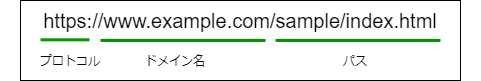

The diagram above was exported from draw.io. Its source (the exported page's mxGraphModel, read from the mxfile embedded in the PNG):
<mxGraphModel dx="892" dy="448" grid="1" gridSize="10" guides="1" tooltips="1" connect="1" arrows="1" fold="1" page="1" pageScale="1" pageWidth="827" pageHeight="1169" math="0" shadow="0">
  <root>
    <mxCell id="0" />
    <mxCell id="1" parent="0" />
    <mxCell id="11" value="" style="rounded=0;whiteSpace=wrap;html=1;fontSize=12;" parent="1" vertex="1">
      <mxGeometry x="100" y="40" width="440" height="80" as="geometry" />
    </mxCell>
    <mxCell id="2" value="https://www.example.com/sample/index.html" style="text;html=1;strokeColor=none;fillColor=none;align=center;verticalAlign=middle;whiteSpace=wrap;rounded=0;fontSize=20;" parent="1" vertex="1">
      <mxGeometry x="80" y="40" width="480" height="40" as="geometry" />
    </mxCell>
    <mxCell id="3" value="" style="endArrow=none;html=1;fontSize=16;strokeWidth=3;strokeColor=#009900;" parent="1" edge="1">
      <mxGeometry width="50" height="50" relative="1" as="geometry">
        <mxPoint x="120" y="79.31" as="sourcePoint" />
        <mxPoint x="169" y="79.31" as="targetPoint" />
      </mxGeometry>
    </mxCell>
    <mxCell id="6" value="" style="endArrow=none;html=1;fontSize=16;strokeWidth=3;strokeColor=#009900;" parent="1" edge="1">
      <mxGeometry width="50" height="50" relative="1" as="geometry">
        <mxPoint x="180" y="80" as="sourcePoint" />
        <mxPoint x="345" y="80" as="targetPoint" />
      </mxGeometry>
    </mxCell>
    <mxCell id="7" value="" style="endArrow=none;html=1;fontSize=16;strokeWidth=3;strokeColor=#009900;" parent="1" edge="1">
      <mxGeometry width="50" height="50" relative="1" as="geometry">
        <mxPoint x="355" y="80" as="sourcePoint" />
        <mxPoint x="520" y="80" as="targetPoint" />
      </mxGeometry>
    </mxCell>
    <mxCell id="8" value="プロトコル" style="text;html=1;strokeColor=none;fillColor=none;align=center;verticalAlign=middle;whiteSpace=wrap;rounded=0;fontSize=12;" parent="1" vertex="1">
      <mxGeometry x="110" y="90" width="80" height="20" as="geometry" />
    </mxCell>
    <mxCell id="9" value="ドメイン名" style="text;html=1;strokeColor=none;fillColor=none;align=center;verticalAlign=middle;whiteSpace=wrap;rounded=0;fontSize=12;" parent="1" vertex="1">
      <mxGeometry x="210" y="90" width="90" height="20" as="geometry" />
    </mxCell>
    <mxCell id="10" value="パス" style="text;html=1;strokeColor=none;fillColor=none;align=center;verticalAlign=middle;whiteSpace=wrap;rounded=0;fontSize=12;" parent="1" vertex="1">
      <mxGeometry x="390" y="90" width="90" height="20" as="geometry" />
    </mxCell>
  </root>
</mxGraphModel>